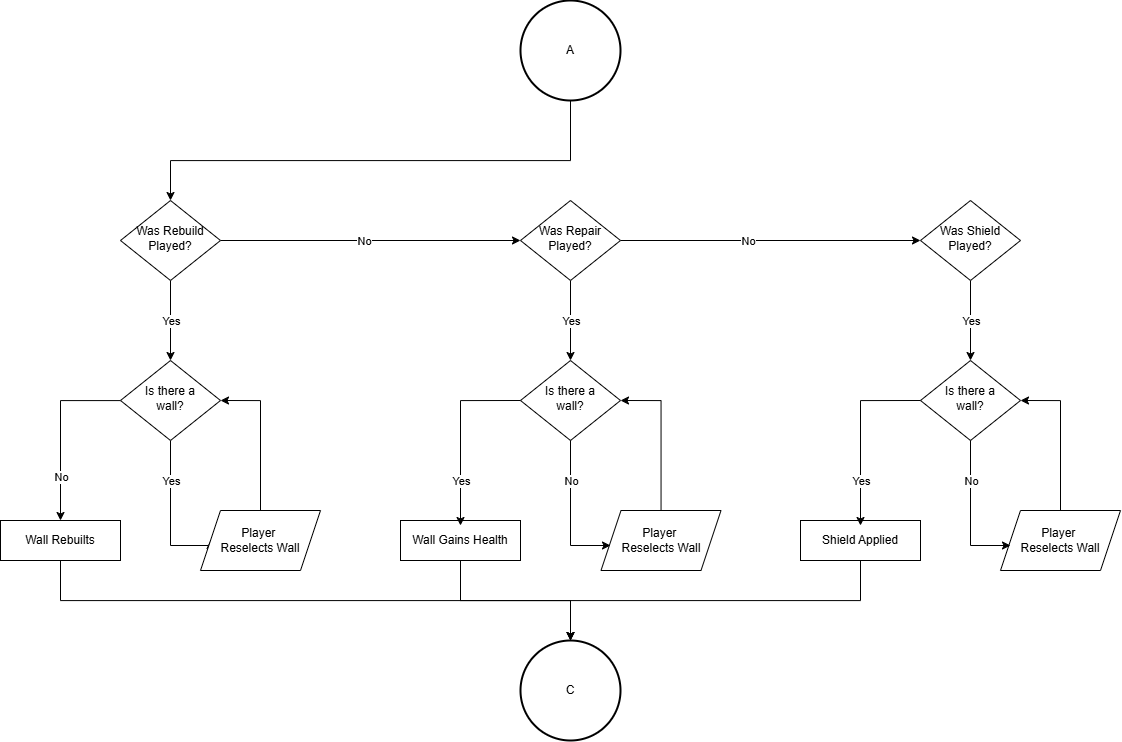

The diagram above was exported from draw.io. Its source (the exported page's mxGraphModel, read from the mxfile embedded in the PNG):
<mxGraphModel dx="2516" dy="1373" grid="1" gridSize="10" guides="1" tooltips="1" connect="1" arrows="1" fold="1" page="1" pageScale="1" pageWidth="827" pageHeight="1169" math="0" shadow="0">
  <root>
    <mxCell id="0" />
    <mxCell id="1" parent="0" />
    <mxCell id="2" style="edgeStyle=orthogonalEdgeStyle;rounded=0;orthogonalLoop=1;jettySize=auto;html=1;entryX=0;entryY=0.5;entryDx=0;entryDy=0;" edge="1" source="6" target="11" parent="1">
      <mxGeometry relative="1" as="geometry" />
    </mxCell>
    <mxCell id="3" value="No" style="edgeLabel;html=1;align=center;verticalAlign=middle;resizable=0;points=[];" connectable="0" vertex="1" parent="2">
      <mxGeometry x="-0.0212" y="2" relative="1" as="geometry">
        <mxPoint x="-4" y="2" as="offset" />
      </mxGeometry>
    </mxCell>
    <mxCell id="4" style="edgeStyle=orthogonalEdgeStyle;rounded=0;orthogonalLoop=1;jettySize=auto;html=1;entryX=0.5;entryY=0;entryDx=0;entryDy=0;" edge="1" source="6" target="22" parent="1">
      <mxGeometry relative="1" as="geometry" />
    </mxCell>
    <mxCell id="5" value="Yes" style="edgeLabel;html=1;align=center;verticalAlign=middle;resizable=0;points=[];" connectable="0" vertex="1" parent="4">
      <mxGeometry x="-0.2333" y="1" relative="1" as="geometry">
        <mxPoint x="-1" y="9" as="offset" />
      </mxGeometry>
    </mxCell>
    <mxCell id="6" value="Was&amp;nbsp;&lt;span style=&quot;background-color: transparent; color: light-dark(rgb(0, 0, 0), rgb(255, 255, 255));&quot;&gt;Rebuild Played?&lt;/span&gt;" style="rhombus;whiteSpace=wrap;html=1;shadow=0;fontFamily=Helvetica;fontSize=12;align=center;strokeWidth=1;spacing=6;spacingTop=-4;" vertex="1" parent="1">
      <mxGeometry x="1080" y="240" width="100" height="80" as="geometry" />
    </mxCell>
    <mxCell id="7" style="edgeStyle=orthogonalEdgeStyle;rounded=0;orthogonalLoop=1;jettySize=auto;html=1;entryX=0;entryY=0.5;entryDx=0;entryDy=0;" edge="1" source="11" target="17" parent="1">
      <mxGeometry relative="1" as="geometry" />
    </mxCell>
    <mxCell id="8" value="No" style="edgeLabel;html=1;align=center;verticalAlign=middle;resizable=0;points=[];" connectable="0" vertex="1" parent="7">
      <mxGeometry x="-0.2381" relative="1" as="geometry">
        <mxPoint x="13" as="offset" />
      </mxGeometry>
    </mxCell>
    <mxCell id="9" style="edgeStyle=orthogonalEdgeStyle;rounded=0;orthogonalLoop=1;jettySize=auto;html=1;entryX=0.5;entryY=0;entryDx=0;entryDy=0;" edge="1" source="11" target="23" parent="1">
      <mxGeometry relative="1" as="geometry" />
    </mxCell>
    <mxCell id="10" value="Yes" style="edgeLabel;html=1;align=center;verticalAlign=middle;resizable=0;points=[];" connectable="0" vertex="1" parent="9">
      <mxGeometry x="-0.0107" relative="1" as="geometry">
        <mxPoint as="offset" />
      </mxGeometry>
    </mxCell>
    <mxCell id="11" value="Was&amp;nbsp;&lt;span style=&quot;background-color: transparent; color: light-dark(rgb(0, 0, 0), rgb(255, 255, 255));&quot;&gt;Repair Played?&lt;/span&gt;" style="rhombus;whiteSpace=wrap;html=1;shadow=0;fontFamily=Helvetica;fontSize=12;align=center;strokeWidth=1;spacing=6;spacingTop=-4;" vertex="1" parent="1">
      <mxGeometry x="1480" y="240" width="100" height="80" as="geometry" />
    </mxCell>
    <mxCell id="12" value="Wall Gains Health" style="rounded=0;whiteSpace=wrap;html=1;fontSize=12;glass=0;strokeWidth=1;shadow=0;" vertex="1" parent="1">
      <mxGeometry x="1360" y="560" width="120" height="40" as="geometry" />
    </mxCell>
    <mxCell id="13" value="Wall Rebuilts" style="rounded=0;whiteSpace=wrap;html=1;fontSize=12;glass=0;strokeWidth=1;shadow=0;" vertex="1" parent="1">
      <mxGeometry x="960" y="560" width="120" height="40" as="geometry" />
    </mxCell>
    <mxCell id="14" value="Shield Applied" style="rounded=0;whiteSpace=wrap;html=1;fontSize=12;glass=0;strokeWidth=1;shadow=0;" vertex="1" parent="1">
      <mxGeometry x="1760" y="560" width="120" height="40" as="geometry" />
    </mxCell>
    <mxCell id="15" style="edgeStyle=orthogonalEdgeStyle;rounded=0;orthogonalLoop=1;jettySize=auto;html=1;entryX=0.5;entryY=0;entryDx=0;entryDy=0;" edge="1" source="17" target="24" parent="1">
      <mxGeometry relative="1" as="geometry" />
    </mxCell>
    <mxCell id="16" value="Yes" style="edgeLabel;html=1;align=center;verticalAlign=middle;resizable=0;points=[];" connectable="0" vertex="1" parent="15">
      <mxGeometry x="0.0071" relative="1" as="geometry">
        <mxPoint as="offset" />
      </mxGeometry>
    </mxCell>
    <mxCell id="17" value="Was&amp;nbsp;&lt;span style=&quot;background-color: transparent; color: light-dark(rgb(0, 0, 0), rgb(255, 255, 255));&quot;&gt;Shield&lt;/span&gt;&lt;div&gt;&lt;div&gt;&lt;span style=&quot;background-color: transparent; color: light-dark(rgb(0, 0, 0), rgb(255, 255, 255));&quot;&gt;Played?&lt;/span&gt;&lt;/div&gt;&lt;/div&gt;" style="rhombus;whiteSpace=wrap;html=1;shadow=0;fontFamily=Helvetica;fontSize=12;align=center;strokeWidth=1;spacing=6;spacingTop=-4;" vertex="1" parent="1">
      <mxGeometry x="1880" y="240" width="100" height="80" as="geometry" />
    </mxCell>
    <mxCell id="18" style="edgeStyle=orthogonalEdgeStyle;rounded=0;orthogonalLoop=1;jettySize=auto;html=1;entryX=0.5;entryY=0;entryDx=0;entryDy=0;" edge="1" source="22" target="13" parent="1">
      <mxGeometry relative="1" as="geometry">
        <Array as="points">
          <mxPoint x="1020" y="440" />
        </Array>
      </mxGeometry>
    </mxCell>
    <mxCell id="19" value="No" style="edgeLabel;html=1;align=center;verticalAlign=middle;resizable=0;points=[];" connectable="0" vertex="1" parent="18">
      <mxGeometry x="0.3423" y="-1" relative="1" as="geometry">
        <mxPoint x="1" y="16" as="offset" />
      </mxGeometry>
    </mxCell>
    <mxCell id="20" style="edgeStyle=orthogonalEdgeStyle;rounded=0;orthogonalLoop=1;jettySize=auto;html=1;entryX=0;entryY=0.5;entryDx=0;entryDy=0;" edge="1" source="22" target="32" parent="1">
      <mxGeometry relative="1" as="geometry">
        <Array as="points">
          <mxPoint x="1130" y="585" />
        </Array>
      </mxGeometry>
    </mxCell>
    <mxCell id="21" value="Yes" style="edgeLabel;html=1;align=center;verticalAlign=middle;resizable=0;points=[];" connectable="0" vertex="1" parent="20">
      <mxGeometry x="-0.6322" relative="1" as="geometry">
        <mxPoint y="13" as="offset" />
      </mxGeometry>
    </mxCell>
    <mxCell id="22" value="Is there a&lt;div&gt;wall?&lt;/div&gt;" style="rhombus;whiteSpace=wrap;html=1;shadow=0;fontFamily=Helvetica;fontSize=12;align=center;strokeWidth=1;spacing=6;spacingTop=-4;" vertex="1" parent="1">
      <mxGeometry x="1080" y="400" width="100" height="80" as="geometry" />
    </mxCell>
    <mxCell id="23" value="Is there a&lt;div&gt;wall?&lt;/div&gt;" style="rhombus;whiteSpace=wrap;html=1;shadow=0;fontFamily=Helvetica;fontSize=12;align=center;strokeWidth=1;spacing=6;spacingTop=-4;" vertex="1" parent="1">
      <mxGeometry x="1480" y="400" width="100" height="80" as="geometry" />
    </mxCell>
    <mxCell id="24" value="Is there a&lt;div&gt;wall?&lt;/div&gt;" style="rhombus;whiteSpace=wrap;html=1;shadow=0;fontFamily=Helvetica;fontSize=12;align=center;strokeWidth=1;spacing=6;spacingTop=-4;" vertex="1" parent="1">
      <mxGeometry x="1880" y="400" width="100" height="80" as="geometry" />
    </mxCell>
    <mxCell id="25" style="edgeStyle=orthogonalEdgeStyle;rounded=0;orthogonalLoop=1;jettySize=auto;html=1;entryX=0.5;entryY=0;entryDx=0;entryDy=0;" edge="1" source="26" target="6" parent="1">
      <mxGeometry relative="1" as="geometry">
        <Array as="points">
          <mxPoint x="1530" y="200" />
          <mxPoint x="1130" y="200" />
        </Array>
      </mxGeometry>
    </mxCell>
    <mxCell id="26" value="A" style="strokeWidth=2;html=1;shape=mxgraph.flowchart.start_2;whiteSpace=wrap;" vertex="1" parent="1">
      <mxGeometry x="1480" y="40" width="100" height="100" as="geometry" />
    </mxCell>
    <mxCell id="27" style="edgeStyle=orthogonalEdgeStyle;rounded=0;orthogonalLoop=1;jettySize=auto;html=1;entryX=1;entryY=0.5;entryDx=0;entryDy=0;" edge="1" source="28" target="23" parent="1">
      <mxGeometry relative="1" as="geometry" />
    </mxCell>
    <mxCell id="28" value="Player&amp;nbsp;&lt;div&gt;Reselects&lt;span style=&quot;background-color: transparent; color: light-dark(rgb(0, 0, 0), rgb(255, 255, 255));&quot;&gt;&amp;nbsp;Wall&lt;/span&gt;&lt;/div&gt;" style="shape=parallelogram;perimeter=parallelogramPerimeter;whiteSpace=wrap;html=1;fixedSize=1;" vertex="1" parent="1">
      <mxGeometry x="1560.5" y="550" width="120" height="60" as="geometry" />
    </mxCell>
    <mxCell id="29" style="edgeStyle=orthogonalEdgeStyle;rounded=0;orthogonalLoop=1;jettySize=auto;html=1;entryX=1;entryY=0.5;entryDx=0;entryDy=0;" edge="1" source="30" target="24" parent="1">
      <mxGeometry relative="1" as="geometry" />
    </mxCell>
    <mxCell id="30" value="Player&amp;nbsp;&lt;div&gt;Reselects&lt;span style=&quot;background-color: transparent; color: light-dark(rgb(0, 0, 0), rgb(255, 255, 255));&quot;&gt;&amp;nbsp;Wall&lt;/span&gt;&lt;/div&gt;" style="shape=parallelogram;perimeter=parallelogramPerimeter;whiteSpace=wrap;html=1;fixedSize=1;" vertex="1" parent="1">
      <mxGeometry x="1960" y="550" width="120" height="60" as="geometry" />
    </mxCell>
    <mxCell id="31" style="edgeStyle=orthogonalEdgeStyle;rounded=0;orthogonalLoop=1;jettySize=auto;html=1;entryX=1;entryY=0.5;entryDx=0;entryDy=0;" edge="1" source="32" target="22" parent="1">
      <mxGeometry relative="1" as="geometry" />
    </mxCell>
    <mxCell id="32" value="Player&amp;nbsp;&lt;div&gt;Reselects&lt;span style=&quot;background-color: transparent; color: light-dark(rgb(0, 0, 0), rgb(255, 255, 255));&quot;&gt;&amp;nbsp;Wall&lt;/span&gt;&lt;/div&gt;" style="shape=parallelogram;perimeter=parallelogramPerimeter;whiteSpace=wrap;html=1;fixedSize=1;" vertex="1" parent="1">
      <mxGeometry x="1160" y="550" width="120" height="60" as="geometry" />
    </mxCell>
    <mxCell id="33" style="edgeStyle=orthogonalEdgeStyle;rounded=0;orthogonalLoop=1;jettySize=auto;html=1;entryX=0.5;entryY=0;entryDx=0;entryDy=0;" edge="1" parent="1">
      <mxGeometry relative="1" as="geometry">
        <mxPoint x="1480" y="440" as="sourcePoint" />
        <mxPoint x="1420" y="565" as="targetPoint" />
        <Array as="points">
          <mxPoint x="1420" y="440" />
        </Array>
      </mxGeometry>
    </mxCell>
    <mxCell id="34" value="Yes" style="edgeLabel;html=1;align=center;verticalAlign=middle;resizable=0;points=[];" connectable="0" vertex="1" parent="33">
      <mxGeometry x="0.5351" y="-1" relative="1" as="geometry">
        <mxPoint x="1" y="-2" as="offset" />
      </mxGeometry>
    </mxCell>
    <mxCell id="35" style="edgeStyle=orthogonalEdgeStyle;rounded=0;orthogonalLoop=1;jettySize=auto;html=1;entryX=0;entryY=0.5;entryDx=0;entryDy=0;" edge="1" parent="1">
      <mxGeometry relative="1" as="geometry">
        <mxPoint x="1530" y="480" as="sourcePoint" />
        <mxPoint x="1570" y="585" as="targetPoint" />
        <Array as="points">
          <mxPoint x="1530" y="585" />
        </Array>
      </mxGeometry>
    </mxCell>
    <mxCell id="36" value="No" style="edgeLabel;html=1;align=center;verticalAlign=middle;resizable=0;points=[];" connectable="0" vertex="1" parent="35">
      <mxGeometry x="-0.4207" y="1" relative="1" as="geometry">
        <mxPoint x="-1" y="-2" as="offset" />
      </mxGeometry>
    </mxCell>
    <mxCell id="37" style="edgeStyle=orthogonalEdgeStyle;rounded=0;orthogonalLoop=1;jettySize=auto;html=1;entryX=0;entryY=0.5;entryDx=0;entryDy=0;" edge="1" parent="1">
      <mxGeometry relative="1" as="geometry">
        <mxPoint x="1930" y="480" as="sourcePoint" />
        <mxPoint x="1970" y="585" as="targetPoint" />
        <Array as="points">
          <mxPoint x="1930" y="585" />
        </Array>
      </mxGeometry>
    </mxCell>
    <mxCell id="38" value="No" style="edgeLabel;html=1;align=center;verticalAlign=middle;resizable=0;points=[];" connectable="0" vertex="1" parent="37">
      <mxGeometry x="-0.4207" y="1" relative="1" as="geometry">
        <mxPoint x="-1" y="-2" as="offset" />
      </mxGeometry>
    </mxCell>
    <mxCell id="39" style="edgeStyle=orthogonalEdgeStyle;rounded=0;orthogonalLoop=1;jettySize=auto;html=1;entryX=0.5;entryY=0;entryDx=0;entryDy=0;" edge="1" parent="1">
      <mxGeometry relative="1" as="geometry">
        <mxPoint x="1880" y="440" as="sourcePoint" />
        <mxPoint x="1820" y="565" as="targetPoint" />
        <Array as="points">
          <mxPoint x="1820" y="440" />
        </Array>
      </mxGeometry>
    </mxCell>
    <mxCell id="40" value="Yes" style="edgeLabel;html=1;align=center;verticalAlign=middle;resizable=0;points=[];" connectable="0" vertex="1" parent="39">
      <mxGeometry x="0.5351" y="-1" relative="1" as="geometry">
        <mxPoint x="1" y="-2" as="offset" />
      </mxGeometry>
    </mxCell>
    <mxCell id="41" value="C" style="strokeWidth=2;html=1;shape=mxgraph.flowchart.start_2;whiteSpace=wrap;" vertex="1" parent="1">
      <mxGeometry x="1480" y="680" width="100" height="100" as="geometry" />
    </mxCell>
    <mxCell id="42" style="edgeStyle=orthogonalEdgeStyle;rounded=0;orthogonalLoop=1;jettySize=auto;html=1;entryX=0.5;entryY=0;entryDx=0;entryDy=0;entryPerimeter=0;" edge="1" source="13" target="41" parent="1">
      <mxGeometry relative="1" as="geometry">
        <Array as="points">
          <mxPoint x="1020" y="640" />
          <mxPoint x="1530" y="640" />
        </Array>
      </mxGeometry>
    </mxCell>
    <mxCell id="43" style="edgeStyle=orthogonalEdgeStyle;rounded=0;orthogonalLoop=1;jettySize=auto;html=1;entryX=0.5;entryY=0;entryDx=0;entryDy=0;entryPerimeter=0;" edge="1" source="12" target="41" parent="1">
      <mxGeometry relative="1" as="geometry">
        <Array as="points">
          <mxPoint x="1420" y="640" />
          <mxPoint x="1530" y="640" />
        </Array>
      </mxGeometry>
    </mxCell>
    <mxCell id="44" style="edgeStyle=orthogonalEdgeStyle;rounded=0;orthogonalLoop=1;jettySize=auto;html=1;entryX=0.5;entryY=0;entryDx=0;entryDy=0;entryPerimeter=0;" edge="1" source="14" target="41" parent="1">
      <mxGeometry relative="1" as="geometry">
        <Array as="points">
          <mxPoint x="1820" y="640" />
          <mxPoint x="1530" y="640" />
        </Array>
      </mxGeometry>
    </mxCell>
  </root>
</mxGraphModel>